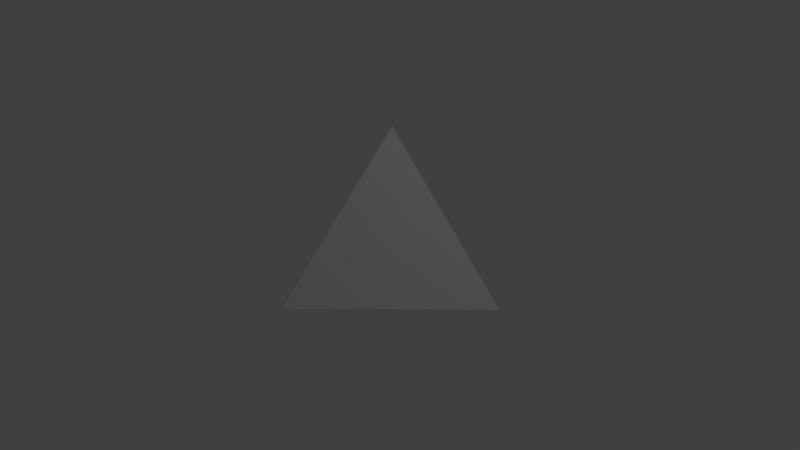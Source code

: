 # Source: Corner.blend  (saved by Blender 2.76.0; exported with 4.5.12 LTS)
import bpy
from mathutils import Matrix  # noqa: F401  (used for matrix-valued properties, if any)

bpy.ops.wm.read_factory_settings(use_empty=True)
scene = bpy.context.scene
scene.name = 'Scene'

# ---- collections
col_collection_1 = bpy.data.collections.new('Collection 1'); scene.collection.children.link(col_collection_1)

# ---- materials (node trees are filled in below, after node groups)
mat_material = bpy.data.materials.new('Material')
mat_material.alpha_threshold = 0.0
mat_material.use_transparent_shadow = False
mat_material.roughness = 0.5
mat_material.line_color = (0.0, 0.0, 0.0, 1.0)

# ---- material node trees

# ---- world
world_world = bpy.data.worlds.new('World'); scene.world = world_world
world_world.color = (0.05088, 0.05088, 0.05088)
world_world.use_sun_shadow = False
world_world.sun_shadow_jitter_overblur = 0.0
world_world.cycles.sampling_method = 'MANUAL'
world_world.cycles.sample_map_resolution = 256

# ---- cameras
cam_camera = bpy.data.cameras.new('Camera')
cam_camera.clip_end = 100.0
cam_camera.lens = 35.0
cam_camera.sensor_width = 32.0
cam_camera.sensor_height = 18.0
cam_camera.ortho_scale = 7.314
cam_camera.dof.focus_distance = 0.0
cam_camera.dof.aperture_fstop = 128.0

# ---- lights
light_lamp = bpy.data.lights.new('Lamp', 'POINT')
light_lamp.transmission_factor = 0.0
light_lamp.cutoff_distance = 30.0
light_lamp.energy = 100.0
light_lamp.shadow_buffer_clip_start = 1.001
light_lamp.shadow_soft_size = 0.1
light_lamp.shadow_maximum_resolution = 0.006
light_lamp.use_absolute_resolution = True
light_lamp.cycles.use_multiple_importance_sampling = False

# ---- meshes
me_cube = bpy.data.meshes.new('Cube')
me_cube.from_pydata([(1.3, 1.0, -0.7), (-0.7, -1.0, -0.7), (-0.7, 1.0, -0.7), (-0.7, 1.0, 1.3)], [], [(2, 1, 3), (2, 0, 1), (2, 3, 0), (1, 0, 3)])
me_cube.materials.append(mat_material)
me_cube.use_remesh_preserve_volume = False
me_cube.use_remesh_preserve_attributes = False
me_cube.use_mirror_vertex_groups = False
me_cube.update()

# ---- objects
ob_cube = bpy.data.objects.new('Cube', me_cube)
ob_lamp = bpy.data.objects.new('Lamp', light_lamp)
ob_camera = bpy.data.objects.new('Camera', cam_camera)

# ---- transforms, parenting, visibility, modifiers, constraints
ob_cube.location = (0.0, 0.0, 0.0)
ob_cube.lock_rotations_4d = False
ob_cube.empty_display_type = 'ARROWS'
ob_cube.lineart.crease_threshold = 0.0
ob_lamp.location = (4.076, 1.005, 5.904)
ob_lamp.rotation_euler = (0.6503, 0.05522, 1.866)
ob_lamp.lock_rotations_4d = False
ob_lamp.empty_display_type = 'ARROWS'
ob_lamp.color = (0.0, 0.0, 0.0, 0.0)
ob_lamp.lineart.crease_threshold = 0.0
ob_camera.location = (7.481, -6.508, 5.344)
ob_camera.rotation_euler = (1.109, 0.01082, 0.8149)
ob_camera.lock_rotations_4d = False
ob_camera.empty_display_type = 'ARROWS'
ob_camera.color = (0.0, 0.0, 0.0, 0.0)
ob_camera.display_type = 'WIRE'
ob_camera.lineart.crease_threshold = 0.0

# ---- collection membership
col_collection_1.objects.link(ob_cube)
col_collection_1.objects.link(ob_lamp)
col_collection_1.objects.link(ob_camera)

# ---- scene / render settings (as saved in the file)
scene.camera = ob_camera
scene.frame_start = 1; scene.frame_end = 250; scene.frame_set(1)
scene.render.engine = 'BLENDER_EEVEE_NEXT'
scene.render.resolution_percentage = 50
scene.render.dither_intensity = 0.0
scene.cycles.use_denoising = False
scene.cycles.samples = 10
scene.cycles.sampling_pattern = 'TABULATED_SOBOL'
scene.cycles.light_sampling_threshold = 0.0
scene.cycles.use_adaptive_sampling = False
scene.cycles.use_light_tree = False
scene.cycles.blur_glossy = 0.0
scene.cycles.pixel_filter_type = 'GAUSSIAN'
scene.cycles.sample_clamp_indirect = 0.0
scene.view_settings.view_transform = 'Standard'
bpy.context.view_layer.update()
